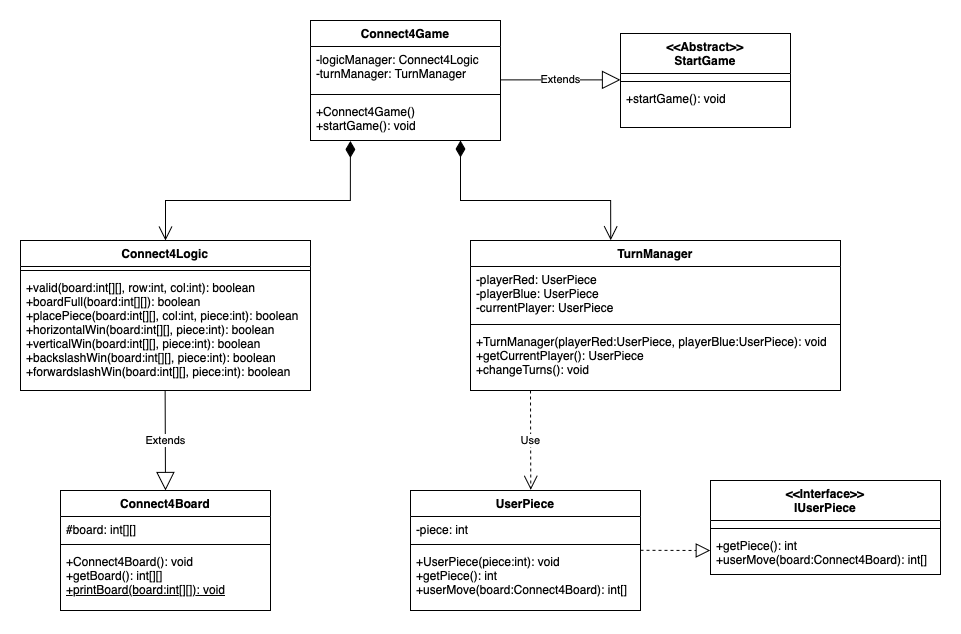

The diagram above was exported from draw.io. Its source (the exported page's mxGraphModel, read from the mxfile embedded in the PNG):
<mxGraphModel dx="1706" dy="924" grid="1" gridSize="10" guides="1" tooltips="1" connect="1" arrows="1" fold="1" page="1" pageScale="1" pageWidth="1920" pageHeight="1200" math="0" shadow="0">
  <root>
    <mxCell id="0" />
    <mxCell id="1" parent="0" />
    <mxCell id="hd17lNJhvblxsi9grx8w-8" value="Connect4Game" style="swimlane;fontStyle=1;align=center;verticalAlign=top;childLayout=stackLayout;horizontal=1;startSize=26;horizontalStack=0;resizeParent=1;resizeParentMax=0;resizeLast=0;collapsible=1;marginBottom=0;whiteSpace=wrap;html=1;" parent="1" vertex="1">
      <mxGeometry x="700" y="20" width="190" height="120" as="geometry" />
    </mxCell>
    <mxCell id="hd17lNJhvblxsi9grx8w-9" value="-logicManager: Connect4Logic&lt;div&gt;-turnManager: TurnManager&lt;/div&gt;" style="text;strokeColor=none;fillColor=none;align=left;verticalAlign=top;spacingLeft=4;spacingRight=4;overflow=hidden;rotatable=0;points=[[0,0.5],[1,0.5]];portConstraint=eastwest;whiteSpace=wrap;html=1;" parent="hd17lNJhvblxsi9grx8w-8" vertex="1">
      <mxGeometry y="26" width="190" height="44" as="geometry" />
    </mxCell>
    <mxCell id="hd17lNJhvblxsi9grx8w-10" value="" style="line;strokeWidth=1;fillColor=none;align=left;verticalAlign=middle;spacingTop=-1;spacingLeft=3;spacingRight=3;rotatable=0;labelPosition=right;points=[];portConstraint=eastwest;strokeColor=inherit;" parent="hd17lNJhvblxsi9grx8w-8" vertex="1">
      <mxGeometry y="70" width="190" height="8" as="geometry" />
    </mxCell>
    <mxCell id="hd17lNJhvblxsi9grx8w-11" value="+Connect4Game()&amp;nbsp;&lt;div&gt;+startGame(): void&amp;nbsp;&lt;/div&gt;" style="text;strokeColor=none;fillColor=none;align=left;verticalAlign=top;spacingLeft=4;spacingRight=4;overflow=hidden;rotatable=0;points=[[0,0.5],[1,0.5]];portConstraint=eastwest;whiteSpace=wrap;html=1;" parent="hd17lNJhvblxsi9grx8w-8" vertex="1">
      <mxGeometry y="78" width="190" height="42" as="geometry" />
    </mxCell>
    <mxCell id="u60iNPJEnE9WAm1l47xR-1" value="Connect4Logic" style="swimlane;fontStyle=1;align=center;verticalAlign=top;childLayout=stackLayout;horizontal=1;startSize=26;horizontalStack=0;resizeParent=1;resizeParentMax=0;resizeLast=0;collapsible=1;marginBottom=0;whiteSpace=wrap;html=1;" parent="1" vertex="1">
      <mxGeometry x="410" y="240" width="290" height="150" as="geometry" />
    </mxCell>
    <mxCell id="u60iNPJEnE9WAm1l47xR-3" value="" style="line;strokeWidth=1;fillColor=none;align=left;verticalAlign=middle;spacingTop=-1;spacingLeft=3;spacingRight=3;rotatable=0;labelPosition=right;points=[];portConstraint=eastwest;strokeColor=inherit;" parent="u60iNPJEnE9WAm1l47xR-1" vertex="1">
      <mxGeometry y="26" width="290" height="8" as="geometry" />
    </mxCell>
    <mxCell id="u60iNPJEnE9WAm1l47xR-4" value="+valid(board:int[][], row:int, col:int): boolean&lt;div&gt;+boardFull(board:int[][]): boolean&amp;nbsp;&lt;/div&gt;&lt;div&gt;+placePiece(board:int[][], col:int, piece:int): boolean&amp;nbsp;&lt;/div&gt;&lt;div&gt;+horizontalWin(board:int[][], piece:int): boolean&amp;nbsp;&lt;/div&gt;&lt;div&gt;+verticalWin(board:int[][], piece:int): boolean&lt;/div&gt;&lt;div&gt;+backslashWin(board:int[][], piece:int): boolean&amp;nbsp;&lt;/div&gt;&lt;div&gt;+forwardslashWin(board:int[][], piece:int): boolean&lt;/div&gt;" style="text;strokeColor=none;fillColor=none;align=left;verticalAlign=top;spacingLeft=4;spacingRight=4;overflow=hidden;rotatable=0;points=[[0,0.5],[1,0.5]];portConstraint=eastwest;whiteSpace=wrap;html=1;" parent="u60iNPJEnE9WAm1l47xR-1" vertex="1">
      <mxGeometry y="34" width="290" height="116" as="geometry" />
    </mxCell>
    <mxCell id="u60iNPJEnE9WAm1l47xR-5" value="TurnManager" style="swimlane;fontStyle=1;align=center;verticalAlign=top;childLayout=stackLayout;horizontal=1;startSize=26;horizontalStack=0;resizeParent=1;resizeParentMax=0;resizeLast=0;collapsible=1;marginBottom=0;whiteSpace=wrap;html=1;" parent="1" vertex="1">
      <mxGeometry x="860" y="240" width="370" height="150" as="geometry" />
    </mxCell>
    <mxCell id="u60iNPJEnE9WAm1l47xR-6" value="-playerRed: UserPiece&amp;nbsp;&lt;div&gt;-playerBlue: UserPiece&lt;/div&gt;&lt;div&gt;-currentPlayer: UserPiece&lt;/div&gt;" style="text;strokeColor=none;fillColor=none;align=left;verticalAlign=top;spacingLeft=4;spacingRight=4;overflow=hidden;rotatable=0;points=[[0,0.5],[1,0.5]];portConstraint=eastwest;whiteSpace=wrap;html=1;" parent="u60iNPJEnE9WAm1l47xR-5" vertex="1">
      <mxGeometry y="26" width="370" height="54" as="geometry" />
    </mxCell>
    <mxCell id="u60iNPJEnE9WAm1l47xR-7" value="" style="line;strokeWidth=1;fillColor=none;align=left;verticalAlign=middle;spacingTop=-1;spacingLeft=3;spacingRight=3;rotatable=0;labelPosition=right;points=[];portConstraint=eastwest;strokeColor=inherit;" parent="u60iNPJEnE9WAm1l47xR-5" vertex="1">
      <mxGeometry y="80" width="370" height="8" as="geometry" />
    </mxCell>
    <mxCell id="u60iNPJEnE9WAm1l47xR-8" value="+TurnManager(playerRed:UserPiece, playerBlue:UserPiece): void&amp;nbsp;&lt;div&gt;+getCurrentPlayer(): UserPiece&lt;/div&gt;&lt;div&gt;+changeTurns(): void&amp;nbsp;&lt;/div&gt;" style="text;strokeColor=none;fillColor=none;align=left;verticalAlign=top;spacingLeft=4;spacingRight=4;overflow=hidden;rotatable=0;points=[[0,0.5],[1,0.5]];portConstraint=eastwest;whiteSpace=wrap;html=1;" parent="u60iNPJEnE9WAm1l47xR-5" vertex="1">
      <mxGeometry y="88" width="370" height="62" as="geometry" />
    </mxCell>
    <mxCell id="u60iNPJEnE9WAm1l47xR-10" value="&lt;div&gt;&amp;lt;&amp;lt;Interface&amp;gt;&amp;gt;&lt;/div&gt;IUserPiece" style="swimlane;fontStyle=1;align=center;verticalAlign=top;childLayout=stackLayout;horizontal=1;startSize=40;horizontalStack=0;resizeParent=1;resizeParentMax=0;resizeLast=0;collapsible=1;marginBottom=0;whiteSpace=wrap;html=1;" parent="1" vertex="1">
      <mxGeometry x="1100" y="480" width="230" height="94" as="geometry" />
    </mxCell>
    <mxCell id="u60iNPJEnE9WAm1l47xR-11" value="&lt;div&gt;&lt;br&gt;&lt;/div&gt;" style="text;strokeColor=none;fillColor=none;align=left;verticalAlign=top;spacingLeft=4;spacingRight=4;overflow=hidden;rotatable=0;points=[[0,0.5],[1,0.5]];portConstraint=eastwest;whiteSpace=wrap;html=1;" parent="u60iNPJEnE9WAm1l47xR-10" vertex="1">
      <mxGeometry y="40" width="230" height="4" as="geometry" />
    </mxCell>
    <mxCell id="u60iNPJEnE9WAm1l47xR-12" value="" style="line;strokeWidth=1;fillColor=none;align=left;verticalAlign=middle;spacingTop=-1;spacingLeft=3;spacingRight=3;rotatable=0;labelPosition=right;points=[];portConstraint=eastwest;strokeColor=inherit;" parent="u60iNPJEnE9WAm1l47xR-10" vertex="1">
      <mxGeometry y="44" width="230" height="8" as="geometry" />
    </mxCell>
    <mxCell id="u60iNPJEnE9WAm1l47xR-13" value="+getPiece(): int&lt;div&gt;+userMove(board:Connect4Board): int[]&lt;/div&gt;" style="text;strokeColor=none;fillColor=none;align=left;verticalAlign=top;spacingLeft=4;spacingRight=4;overflow=hidden;rotatable=0;points=[[0,0.5],[1,0.5]];portConstraint=eastwest;whiteSpace=wrap;html=1;" parent="u60iNPJEnE9WAm1l47xR-10" vertex="1">
      <mxGeometry y="52" width="230" height="42" as="geometry" />
    </mxCell>
    <mxCell id="u60iNPJEnE9WAm1l47xR-14" value="UserPiece" style="swimlane;fontStyle=1;align=center;verticalAlign=top;childLayout=stackLayout;horizontal=1;startSize=26;horizontalStack=0;resizeParent=1;resizeParentMax=0;resizeLast=0;collapsible=1;marginBottom=0;whiteSpace=wrap;html=1;" parent="1" vertex="1">
      <mxGeometry x="800" y="490" width="230" height="120" as="geometry" />
    </mxCell>
    <mxCell id="u60iNPJEnE9WAm1l47xR-15" value="-piece: int" style="text;strokeColor=none;fillColor=none;align=left;verticalAlign=top;spacingLeft=4;spacingRight=4;overflow=hidden;rotatable=0;points=[[0,0.5],[1,0.5]];portConstraint=eastwest;whiteSpace=wrap;html=1;" parent="u60iNPJEnE9WAm1l47xR-14" vertex="1">
      <mxGeometry y="26" width="230" height="24" as="geometry" />
    </mxCell>
    <mxCell id="u60iNPJEnE9WAm1l47xR-16" value="" style="line;strokeWidth=1;fillColor=none;align=left;verticalAlign=middle;spacingTop=-1;spacingLeft=3;spacingRight=3;rotatable=0;labelPosition=right;points=[];portConstraint=eastwest;strokeColor=inherit;" parent="u60iNPJEnE9WAm1l47xR-14" vertex="1">
      <mxGeometry y="50" width="230" height="8" as="geometry" />
    </mxCell>
    <mxCell id="u60iNPJEnE9WAm1l47xR-17" value="+UserPiece(piece:int): void&amp;nbsp;&lt;div&gt;+getPiece(): int&amp;nbsp;&lt;/div&gt;&lt;div&gt;+userMove(board:Connect4Board): int[]&lt;/div&gt;" style="text;strokeColor=none;fillColor=none;align=left;verticalAlign=top;spacingLeft=4;spacingRight=4;overflow=hidden;rotatable=0;points=[[0,0.5],[1,0.5]];portConstraint=eastwest;whiteSpace=wrap;html=1;" parent="u60iNPJEnE9WAm1l47xR-14" vertex="1">
      <mxGeometry y="58" width="230" height="62" as="geometry" />
    </mxCell>
    <mxCell id="u60iNPJEnE9WAm1l47xR-18" value="Connect4Board" style="swimlane;fontStyle=1;align=center;verticalAlign=top;childLayout=stackLayout;horizontal=1;startSize=26;horizontalStack=0;resizeParent=1;resizeParentMax=0;resizeLast=0;collapsible=1;marginBottom=0;whiteSpace=wrap;html=1;" parent="1" vertex="1">
      <mxGeometry x="450" y="490" width="210" height="120" as="geometry" />
    </mxCell>
    <mxCell id="u60iNPJEnE9WAm1l47xR-19" value="#board: int[][]&amp;nbsp;" style="text;strokeColor=none;fillColor=none;align=left;verticalAlign=top;spacingLeft=4;spacingRight=4;overflow=hidden;rotatable=0;points=[[0,0.5],[1,0.5]];portConstraint=eastwest;whiteSpace=wrap;html=1;" parent="u60iNPJEnE9WAm1l47xR-18" vertex="1">
      <mxGeometry y="26" width="210" height="24" as="geometry" />
    </mxCell>
    <mxCell id="u60iNPJEnE9WAm1l47xR-20" value="" style="line;strokeWidth=1;fillColor=none;align=left;verticalAlign=middle;spacingTop=-1;spacingLeft=3;spacingRight=3;rotatable=0;labelPosition=right;points=[];portConstraint=eastwest;strokeColor=inherit;" parent="u60iNPJEnE9WAm1l47xR-18" vertex="1">
      <mxGeometry y="50" width="210" height="8" as="geometry" />
    </mxCell>
    <mxCell id="u60iNPJEnE9WAm1l47xR-21" value="+Connect4Board(): void&amp;nbsp;&lt;div&gt;+getBoard(): int[][]&amp;nbsp;&lt;/div&gt;&lt;div&gt;&lt;u&gt;+printBoard(board:int[][]): void&lt;/u&gt;&lt;/div&gt;" style="text;strokeColor=none;fillColor=none;align=left;verticalAlign=top;spacingLeft=4;spacingRight=4;overflow=hidden;rotatable=0;points=[[0,0.5],[1,0.5]];portConstraint=eastwest;whiteSpace=wrap;html=1;" parent="u60iNPJEnE9WAm1l47xR-18" vertex="1">
      <mxGeometry y="58" width="210" height="62" as="geometry" />
    </mxCell>
    <mxCell id="feT8apLmcpWoGLLpXeaf-1" value="&amp;lt;&amp;lt;Abstract&amp;gt;&amp;gt;&lt;div&gt;StartGame&lt;/div&gt;" style="swimlane;fontStyle=1;align=center;verticalAlign=top;childLayout=stackLayout;horizontal=1;startSize=40;horizontalStack=0;resizeParent=1;resizeParentMax=0;resizeLast=0;collapsible=1;marginBottom=0;whiteSpace=wrap;html=1;" vertex="1" parent="1">
      <mxGeometry x="1010" y="33" width="170" height="94" as="geometry" />
    </mxCell>
    <mxCell id="feT8apLmcpWoGLLpXeaf-2" value="&lt;div&gt;&lt;br&gt;&lt;/div&gt;" style="text;strokeColor=none;fillColor=none;align=left;verticalAlign=top;spacingLeft=4;spacingRight=4;overflow=hidden;rotatable=0;points=[[0,0.5],[1,0.5]];portConstraint=eastwest;whiteSpace=wrap;html=1;" vertex="1" parent="feT8apLmcpWoGLLpXeaf-1">
      <mxGeometry y="40" width="170" height="4" as="geometry" />
    </mxCell>
    <mxCell id="feT8apLmcpWoGLLpXeaf-3" value="" style="line;strokeWidth=1;fillColor=none;align=left;verticalAlign=middle;spacingTop=-1;spacingLeft=3;spacingRight=3;rotatable=0;labelPosition=right;points=[];portConstraint=eastwest;strokeColor=inherit;" vertex="1" parent="feT8apLmcpWoGLLpXeaf-1">
      <mxGeometry y="44" width="170" height="8" as="geometry" />
    </mxCell>
    <mxCell id="feT8apLmcpWoGLLpXeaf-4" value="+startGame(): void" style="text;strokeColor=none;fillColor=none;align=left;verticalAlign=top;spacingLeft=4;spacingRight=4;overflow=hidden;rotatable=0;points=[[0,0.5],[1,0.5]];portConstraint=eastwest;whiteSpace=wrap;html=1;" vertex="1" parent="feT8apLmcpWoGLLpXeaf-1">
      <mxGeometry y="52" width="170" height="42" as="geometry" />
    </mxCell>
    <mxCell id="feT8apLmcpWoGLLpXeaf-5" value="Use" style="endArrow=open;endSize=12;dashed=1;html=1;rounded=0;entryX=0.523;entryY=-0.006;entryDx=0;entryDy=0;entryPerimeter=0;" edge="1" parent="1" target="u60iNPJEnE9WAm1l47xR-14">
      <mxGeometry width="160" relative="1" as="geometry">
        <mxPoint x="920" y="390" as="sourcePoint" />
        <mxPoint x="920" y="480" as="targetPoint" />
      </mxGeometry>
    </mxCell>
    <mxCell id="feT8apLmcpWoGLLpXeaf-6" value="Extends" style="endArrow=block;endSize=16;endFill=0;html=1;rounded=0;entryX=0.5;entryY=0;entryDx=0;entryDy=0;" edge="1" parent="1" target="u60iNPJEnE9WAm1l47xR-18">
      <mxGeometry width="160" relative="1" as="geometry">
        <mxPoint x="554.63" y="390" as="sourcePoint" />
        <mxPoint x="554.63" y="460" as="targetPoint" />
      </mxGeometry>
    </mxCell>
    <mxCell id="feT8apLmcpWoGLLpXeaf-7" value="Extends" style="endArrow=block;endSize=16;endFill=0;html=1;rounded=0;" edge="1" parent="1">
      <mxGeometry width="160" relative="1" as="geometry">
        <mxPoint x="890" y="79.38" as="sourcePoint" />
        <mxPoint x="1010" y="79.38" as="targetPoint" />
      </mxGeometry>
    </mxCell>
    <mxCell id="feT8apLmcpWoGLLpXeaf-8" value="" style="endArrow=block;dashed=1;endFill=0;endSize=12;html=1;rounded=0;entryX=-0.001;entryY=0.429;entryDx=0;entryDy=0;entryPerimeter=0;" edge="1" parent="1" target="u60iNPJEnE9WAm1l47xR-13">
      <mxGeometry width="160" relative="1" as="geometry">
        <mxPoint x="1030" y="549.79" as="sourcePoint" />
        <mxPoint x="1080" y="549.79" as="targetPoint" />
      </mxGeometry>
    </mxCell>
    <mxCell id="feT8apLmcpWoGLLpXeaf-11" value="" style="endArrow=open;html=1;endSize=12;startArrow=diamondThin;startSize=14;startFill=1;edgeStyle=orthogonalEdgeStyle;align=left;verticalAlign=bottom;rounded=0;exitX=0.21;exitY=1.011;exitDx=0;exitDy=0;exitPerimeter=0;entryX=0.5;entryY=0;entryDx=0;entryDy=0;" edge="1" parent="1" source="hd17lNJhvblxsi9grx8w-11" target="u60iNPJEnE9WAm1l47xR-1">
      <mxGeometry x="-1" y="3" relative="1" as="geometry">
        <mxPoint x="740" y="150" as="sourcePoint" />
        <mxPoint x="500" y="240" as="targetPoint" />
        <Array as="points">
          <mxPoint x="740" y="200" />
          <mxPoint x="555" y="200" />
        </Array>
      </mxGeometry>
    </mxCell>
    <mxCell id="feT8apLmcpWoGLLpXeaf-13" value="" style="endArrow=open;html=1;endSize=12;startArrow=diamondThin;startSize=14;startFill=1;edgeStyle=orthogonalEdgeStyle;align=left;verticalAlign=bottom;rounded=0;exitX=0.21;exitY=1.011;exitDx=0;exitDy=0;exitPerimeter=0;entryX=0.379;entryY=-0.002;entryDx=0;entryDy=0;entryPerimeter=0;" edge="1" parent="1" target="u60iNPJEnE9WAm1l47xR-5">
      <mxGeometry x="-1" y="3" relative="1" as="geometry">
        <mxPoint x="850" y="140" as="sourcePoint" />
        <mxPoint x="1000" y="230" as="targetPoint" />
        <Array as="points">
          <mxPoint x="850" y="200" />
          <mxPoint x="1000" y="200" />
        </Array>
      </mxGeometry>
    </mxCell>
  </root>
</mxGraphModel>